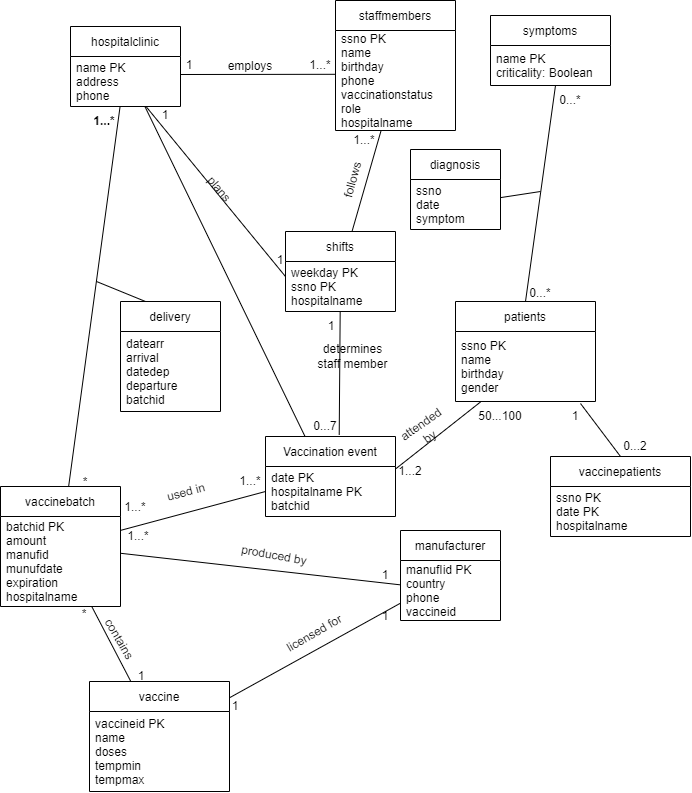

The diagram above was exported from draw.io. Its source (the exported page's mxGraphModel, read from the mxfile embedded in the PNG):
<mxGraphModel dx="450" dy="477" grid="1" gridSize="10" guides="1" tooltips="1" connect="1" arrows="1" fold="1" page="1" pageScale="1" pageWidth="1169" pageHeight="827" math="0" shadow="0">
  <root>
    <mxCell id="0" />
    <mxCell id="1" parent="0" />
    <mxCell id="3zUaGhr0H8LDr-quswRG-1" value="manufacturer" style="swimlane;fontStyle=0;childLayout=stackLayout;horizontal=1;startSize=30;horizontalStack=0;resizeParent=1;resizeParentMax=0;resizeLast=0;collapsible=1;marginBottom=0;" parent="1" vertex="1">
      <mxGeometry x="590" y="559" width="100" height="90" as="geometry" />
    </mxCell>
    <mxCell id="3zUaGhr0H8LDr-quswRG-2" value="manufIid PK&#10;country&#10;phone&#10;vaccineid" style="text;strokeColor=none;fillColor=none;align=left;verticalAlign=middle;spacingLeft=4;spacingRight=4;overflow=hidden;points=[[0,0.5],[1,0.5]];portConstraint=eastwest;rotatable=0;" parent="3zUaGhr0H8LDr-quswRG-1" vertex="1">
      <mxGeometry y="30" width="100" height="60" as="geometry" />
    </mxCell>
    <mxCell id="3zUaGhr0H8LDr-quswRG-5" value="vaccinebatch" style="swimlane;fontStyle=0;childLayout=stackLayout;horizontal=1;startSize=30;horizontalStack=0;resizeParent=1;resizeParentMax=0;resizeLast=0;collapsible=1;marginBottom=0;" parent="1" vertex="1">
      <mxGeometry x="190" y="515" width="120" height="120" as="geometry" />
    </mxCell>
    <mxCell id="3zUaGhr0H8LDr-quswRG-6" value="batchid PK&#10;amount&#10;manufid&#10;munufdate&#10;expiration&#10;hospitalname" style="text;strokeColor=none;fillColor=none;align=left;verticalAlign=middle;spacingLeft=4;spacingRight=4;overflow=hidden;points=[[0,0.5],[1,0.5]];portConstraint=eastwest;rotatable=0;" parent="3zUaGhr0H8LDr-quswRG-5" vertex="1">
      <mxGeometry y="30" width="120" height="90" as="geometry" />
    </mxCell>
    <mxCell id="3zUaGhr0H8LDr-quswRG-10" value="vaccine" style="swimlane;fontStyle=0;childLayout=stackLayout;horizontal=1;startSize=30;horizontalStack=0;resizeParent=1;resizeParentMax=0;resizeLast=0;collapsible=1;marginBottom=0;" parent="1" vertex="1">
      <mxGeometry x="279" y="710" width="140" height="110" as="geometry" />
    </mxCell>
    <mxCell id="3zUaGhr0H8LDr-quswRG-11" value="vaccineid PK&#10;name&#10;doses&#10;tempmin&#10;tempmax" style="text;strokeColor=none;fillColor=none;align=left;verticalAlign=middle;spacingLeft=4;spacingRight=4;overflow=hidden;points=[[0,0.5],[1,0.5]];portConstraint=eastwest;rotatable=0;" parent="3zUaGhr0H8LDr-quswRG-10" vertex="1">
      <mxGeometry y="30" width="140" height="80" as="geometry" />
    </mxCell>
    <mxCell id="3zUaGhr0H8LDr-quswRG-14" value="hospitalclinic" style="swimlane;fontStyle=0;childLayout=stackLayout;horizontal=1;startSize=30;horizontalStack=0;resizeParent=1;resizeParentMax=0;resizeLast=0;collapsible=1;marginBottom=0;" parent="1" vertex="1">
      <mxGeometry x="260" y="55" width="110" height="80" as="geometry" />
    </mxCell>
    <mxCell id="3zUaGhr0H8LDr-quswRG-15" value="name PK&#10;address&#10;phone" style="text;strokeColor=none;fillColor=none;align=left;verticalAlign=middle;spacingLeft=4;spacingRight=4;overflow=hidden;points=[[0,0.5],[1,0.5]];portConstraint=eastwest;rotatable=0;" parent="3zUaGhr0H8LDr-quswRG-14" vertex="1">
      <mxGeometry y="30" width="110" height="50" as="geometry" />
    </mxCell>
    <mxCell id="3zUaGhr0H8LDr-quswRG-22" value="staffmembers" style="swimlane;fontStyle=0;childLayout=stackLayout;horizontal=1;startSize=30;horizontalStack=0;resizeParent=1;resizeParentMax=0;resizeLast=0;collapsible=1;marginBottom=0;" parent="1" vertex="1">
      <mxGeometry x="525" y="29" width="120" height="130" as="geometry" />
    </mxCell>
    <mxCell id="3zUaGhr0H8LDr-quswRG-23" value="ssno PK&#10;name&#10;birthday&#10;phone&#10;vaccinationstatus&#10;role&#10;hospitalname" style="text;strokeColor=none;fillColor=none;align=left;verticalAlign=middle;spacingLeft=4;spacingRight=4;overflow=hidden;points=[[0,0.5],[1,0.5]];portConstraint=eastwest;rotatable=0;" parent="3zUaGhr0H8LDr-quswRG-22" vertex="1">
      <mxGeometry y="30" width="120" height="100" as="geometry" />
    </mxCell>
    <mxCell id="3zUaGhr0H8LDr-quswRG-28" value="patients" style="swimlane;fontStyle=0;childLayout=stackLayout;horizontal=1;startSize=30;horizontalStack=0;resizeParent=1;resizeParentMax=0;resizeLast=0;collapsible=1;marginBottom=0;" parent="1" vertex="1">
      <mxGeometry x="645" y="330" width="140" height="100" as="geometry" />
    </mxCell>
    <mxCell id="3zUaGhr0H8LDr-quswRG-29" value="ssno PK&#10;name&#10;birthday&#10;gender" style="text;strokeColor=none;fillColor=none;align=left;verticalAlign=middle;spacingLeft=4;spacingRight=4;overflow=hidden;points=[[0,0.5],[1,0.5]];portConstraint=eastwest;rotatable=0;" parent="3zUaGhr0H8LDr-quswRG-28" vertex="1">
      <mxGeometry y="30" width="140" height="70" as="geometry" />
    </mxCell>
    <mxCell id="3zUaGhr0H8LDr-quswRG-32" value="symptoms" style="swimlane;fontStyle=0;childLayout=stackLayout;horizontal=1;startSize=30;horizontalStack=0;resizeParent=1;resizeParentMax=0;resizeLast=0;collapsible=1;marginBottom=0;" parent="1" vertex="1">
      <mxGeometry x="680" y="44" width="120" height="70" as="geometry">
        <mxRectangle x="640" y="260" width="80" height="30" as="alternateBounds" />
      </mxGeometry>
    </mxCell>
    <mxCell id="3zUaGhr0H8LDr-quswRG-33" value="name PK&#10;criticality: Boolean" style="text;strokeColor=none;fillColor=none;align=left;verticalAlign=middle;spacingLeft=4;spacingRight=4;overflow=hidden;points=[[0,0.5],[1,0.5]];portConstraint=eastwest;rotatable=0;" parent="3zUaGhr0H8LDr-quswRG-32" vertex="1">
      <mxGeometry y="30" width="120" height="40" as="geometry" />
    </mxCell>
    <mxCell id="3zUaGhr0H8LDr-quswRG-42" value="1" style="text;html=1;strokeColor=none;fillColor=none;align=center;verticalAlign=middle;whiteSpace=wrap;rounded=0;" parent="1" vertex="1">
      <mxGeometry x="560" y="589" width="30" height="30" as="geometry" />
    </mxCell>
    <mxCell id="3zUaGhr0H8LDr-quswRG-45" value="1...*" style="text;html=1;strokeColor=none;fillColor=none;align=center;verticalAlign=middle;whiteSpace=wrap;rounded=0;" parent="1" vertex="1">
      <mxGeometry x="313" y="550" width="30" height="30" as="geometry" />
    </mxCell>
    <mxCell id="3zUaGhr0H8LDr-quswRG-46" value="1" style="text;html=1;strokeColor=none;fillColor=none;align=center;verticalAlign=middle;whiteSpace=wrap;rounded=0;" parent="1" vertex="1">
      <mxGeometry x="560" y="630" width="30" height="30" as="geometry" />
    </mxCell>
    <mxCell id="3zUaGhr0H8LDr-quswRG-56" value="" style="endArrow=none;html=1;rounded=0;" parent="1" source="3zUaGhr0H8LDr-quswRG-10" target="3zUaGhr0H8LDr-quswRG-5" edge="1">
      <mxGeometry width="50" height="50" relative="1" as="geometry">
        <mxPoint x="360" y="585" as="sourcePoint" />
        <mxPoint x="410" y="535" as="targetPoint" />
      </mxGeometry>
    </mxCell>
    <mxCell id="3zUaGhr0H8LDr-quswRG-57" value="" style="endArrow=none;html=1;rounded=0;" parent="1" source="3zUaGhr0H8LDr-quswRG-5" target="3zUaGhr0H8LDr-quswRG-14" edge="1">
      <mxGeometry width="50" height="50" relative="1" as="geometry">
        <mxPoint x="190" y="290" as="sourcePoint" />
        <mxPoint x="296.0588235294117" y="343" as="targetPoint" />
      </mxGeometry>
    </mxCell>
    <mxCell id="3zUaGhr0H8LDr-quswRG-58" value="1...*" style="text;html=1;strokeColor=none;fillColor=none;align=center;verticalAlign=middle;whiteSpace=wrap;rounded=0;" parent="1" vertex="1">
      <mxGeometry x="310" y="521" width="30" height="30" as="geometry" />
    </mxCell>
    <mxCell id="3zUaGhr0H8LDr-quswRG-62" value="1...*" style="text;html=1;strokeColor=none;fillColor=none;align=center;verticalAlign=middle;whiteSpace=wrap;rounded=0;fontStyle=1" parent="1" vertex="1">
      <mxGeometry x="279" y="135" width="30" height="30" as="geometry" />
    </mxCell>
    <mxCell id="3zUaGhr0H8LDr-quswRG-64" value="" style="endArrow=none;html=1;rounded=0;entryX=0.003;entryY=0.438;entryDx=0;entryDy=0;entryPerimeter=0;" parent="1" target="3zUaGhr0H8LDr-quswRG-23" edge="1">
      <mxGeometry width="50" height="50" relative="1" as="geometry">
        <mxPoint x="370" y="103" as="sourcePoint" />
        <mxPoint x="530" y="160" as="targetPoint" />
      </mxGeometry>
    </mxCell>
    <mxCell id="3zUaGhr0H8LDr-quswRG-67" value="shifts" style="swimlane;fontStyle=0;childLayout=stackLayout;horizontal=1;startSize=30;horizontalStack=0;resizeParent=1;resizeParentMax=0;resizeLast=0;collapsible=1;marginBottom=0;" parent="1" vertex="1">
      <mxGeometry x="475" y="260" width="110" height="80" as="geometry" />
    </mxCell>
    <mxCell id="3zUaGhr0H8LDr-quswRG-68" value="weekday PK&#10;ssno PK&#10;hospitalname " style="text;strokeColor=none;fillColor=none;align=left;verticalAlign=middle;spacingLeft=4;spacingRight=4;overflow=hidden;points=[[0,0.5],[1,0.5]];portConstraint=eastwest;rotatable=0;" parent="3zUaGhr0H8LDr-quswRG-67" vertex="1">
      <mxGeometry y="30" width="110" height="50" as="geometry" />
    </mxCell>
    <mxCell id="3zUaGhr0H8LDr-quswRG-69" value="1...*" style="text;html=1;strokeColor=none;fillColor=none;align=center;verticalAlign=middle;whiteSpace=wrap;rounded=0;fontStyle=0" parent="1" vertex="1">
      <mxGeometry x="495" y="79" width="30" height="30" as="geometry" />
    </mxCell>
    <mxCell id="3zUaGhr0H8LDr-quswRG-70" value="1" style="text;html=1;strokeColor=none;fillColor=none;align=center;verticalAlign=middle;whiteSpace=wrap;rounded=0;fontStyle=0" parent="1" vertex="1">
      <mxGeometry x="364" y="79" width="30" height="30" as="geometry" />
    </mxCell>
    <mxCell id="3zUaGhr0H8LDr-quswRG-72" value="Vaccination event" style="swimlane;fontStyle=0;childLayout=stackLayout;horizontal=1;startSize=30;horizontalStack=0;resizeParent=1;resizeParentMax=0;resizeLast=0;collapsible=1;marginBottom=0;" parent="1" vertex="1">
      <mxGeometry x="455" y="465" width="130" height="80" as="geometry" />
    </mxCell>
    <mxCell id="3zUaGhr0H8LDr-quswRG-73" value="date PK&#10;hospitalname PK&#10;batchid" style="text;strokeColor=none;fillColor=none;align=left;verticalAlign=middle;spacingLeft=4;spacingRight=4;overflow=hidden;points=[[0,0.5],[1,0.5]];portConstraint=eastwest;rotatable=0;" parent="3zUaGhr0H8LDr-quswRG-72" vertex="1">
      <mxGeometry y="30" width="130" height="50" as="geometry" />
    </mxCell>
    <mxCell id="3zUaGhr0H8LDr-quswRG-74" value="" style="endArrow=none;html=1;rounded=0;entryX=0;entryY=0.5;entryDx=0;entryDy=0;" parent="1" source="3zUaGhr0H8LDr-quswRG-5" target="3zUaGhr0H8LDr-quswRG-73" edge="1">
      <mxGeometry width="50" height="50" relative="1" as="geometry">
        <mxPoint x="240" y="390" as="sourcePoint" />
        <mxPoint x="290" y="340" as="targetPoint" />
      </mxGeometry>
    </mxCell>
    <mxCell id="3zUaGhr0H8LDr-quswRG-75" value="1" style="text;html=1;strokeColor=none;fillColor=none;align=center;verticalAlign=middle;whiteSpace=wrap;rounded=0;" parent="1" vertex="1">
      <mxGeometry x="316" y="690" width="30" height="30" as="geometry" />
    </mxCell>
    <mxCell id="3zUaGhr0H8LDr-quswRG-76" value="1...*" style="text;html=1;strokeColor=none;fillColor=none;align=center;verticalAlign=middle;whiteSpace=wrap;rounded=0;" parent="1" vertex="1">
      <mxGeometry x="425" y="495" width="30" height="30" as="geometry" />
    </mxCell>
    <mxCell id="3zUaGhr0H8LDr-quswRG-77" value="" style="endArrow=none;html=1;rounded=0;exitX=1.003;exitY=0.044;exitDx=0;exitDy=0;exitPerimeter=0;" parent="1" source="3zUaGhr0H8LDr-quswRG-73" target="3zUaGhr0H8LDr-quswRG-29" edge="1">
      <mxGeometry width="50" height="50" relative="1" as="geometry">
        <mxPoint x="560" y="310" as="sourcePoint" />
        <mxPoint x="610" y="260" as="targetPoint" />
      </mxGeometry>
    </mxCell>
    <mxCell id="3zUaGhr0H8LDr-quswRG-78" value="50...100" style="text;html=1;strokeColor=none;fillColor=none;align=center;verticalAlign=middle;whiteSpace=wrap;rounded=0;" parent="1" vertex="1">
      <mxGeometry x="660" y="430" width="60" height="30" as="geometry" />
    </mxCell>
    <mxCell id="3zUaGhr0H8LDr-quswRG-79" value="1...2" style="text;html=1;strokeColor=none;fillColor=none;align=center;verticalAlign=middle;whiteSpace=wrap;rounded=0;fontStyle=0" parent="1" vertex="1">
      <mxGeometry x="585" y="485" width="30" height="30" as="geometry" />
    </mxCell>
    <mxCell id="3zUaGhr0H8LDr-quswRG-80" value="" style="endArrow=none;html=1;rounded=0;entryX=0.25;entryY=0;entryDx=0;entryDy=0;exitX=0.5;exitY=0;exitDx=0;exitDy=0;" parent="1" source="3zUaGhr0H8LDr-quswRG-28" target="3zUaGhr0H8LDr-quswRG-81" edge="1">
      <mxGeometry width="50" height="50" relative="1" as="geometry">
        <mxPoint x="570" y="310" as="sourcePoint" />
        <mxPoint x="620" y="260" as="targetPoint" />
      </mxGeometry>
    </mxCell>
    <mxCell id="3zUaGhr0H8LDr-quswRG-81" value="0...*" style="text;html=1;strokeColor=none;fillColor=none;align=center;verticalAlign=middle;whiteSpace=wrap;rounded=0;" parent="1" vertex="1">
      <mxGeometry x="730" y="114" width="60" height="30" as="geometry" />
    </mxCell>
    <mxCell id="3zUaGhr0H8LDr-quswRG-83" value="0...*" style="text;html=1;strokeColor=none;fillColor=none;align=center;verticalAlign=middle;whiteSpace=wrap;rounded=0;" parent="1" vertex="1">
      <mxGeometry x="700" y="307" width="60" height="30" as="geometry" />
    </mxCell>
    <mxCell id="3zUaGhr0H8LDr-quswRG-84" value="" style="endArrow=none;html=1;rounded=0;exitX=-0.003;exitY=0.293;exitDx=0;exitDy=0;exitPerimeter=0;" parent="1" source="3zUaGhr0H8LDr-quswRG-68" target="3zUaGhr0H8LDr-quswRG-15" edge="1">
      <mxGeometry width="50" height="50" relative="1" as="geometry">
        <mxPoint x="480" y="230" as="sourcePoint" />
        <mxPoint x="350" y="140" as="targetPoint" />
      </mxGeometry>
    </mxCell>
    <mxCell id="3zUaGhr0H8LDr-quswRG-85" value="1" style="text;html=1;strokeColor=none;fillColor=none;align=center;verticalAlign=middle;whiteSpace=wrap;rounded=0;fontStyle=0" parent="1" vertex="1">
      <mxGeometry x="340" y="129" width="30" height="30" as="geometry" />
    </mxCell>
    <mxCell id="3zUaGhr0H8LDr-quswRG-86" value="1" style="text;html=1;strokeColor=none;fillColor=none;align=center;verticalAlign=middle;whiteSpace=wrap;rounded=0;fontStyle=0" parent="1" vertex="1">
      <mxGeometry x="455" y="274" width="30" height="30" as="geometry" />
    </mxCell>
    <mxCell id="3zUaGhr0H8LDr-quswRG-87" value="" style="endArrow=none;html=1;rounded=0;exitX=0.567;exitY=-0.019;exitDx=0;exitDy=0;exitPerimeter=0;startArrow=none;" parent="1" source="3zUaGhr0H8LDr-quswRG-90" target="3zUaGhr0H8LDr-quswRG-68" edge="1">
      <mxGeometry width="50" height="50" relative="1" as="geometry">
        <mxPoint x="480" y="310" as="sourcePoint" />
        <mxPoint x="530" y="260" as="targetPoint" />
      </mxGeometry>
    </mxCell>
    <mxCell id="3zUaGhr0H8LDr-quswRG-88" value="0...7" style="text;html=1;strokeColor=none;fillColor=none;align=center;verticalAlign=middle;whiteSpace=wrap;rounded=0;fontStyle=0" parent="1" vertex="1">
      <mxGeometry x="500" y="440" width="30" height="30" as="geometry" />
    </mxCell>
    <mxCell id="3zUaGhr0H8LDr-quswRG-91" value="" style="endArrow=none;html=1;rounded=0;" parent="1" source="3zUaGhr0H8LDr-quswRG-67" target="3zUaGhr0H8LDr-quswRG-23" edge="1">
      <mxGeometry width="50" height="50" relative="1" as="geometry">
        <mxPoint x="480" y="310" as="sourcePoint" />
        <mxPoint x="530" y="260" as="targetPoint" />
      </mxGeometry>
    </mxCell>
    <mxCell id="3zUaGhr0H8LDr-quswRG-92" value="1...*" style="text;html=1;strokeColor=none;fillColor=none;align=center;verticalAlign=middle;whiteSpace=wrap;rounded=0;fontStyle=0" parent="1" vertex="1">
      <mxGeometry x="539.33" y="154" width="30" height="30" as="geometry" />
    </mxCell>
    <mxCell id="3zUaGhr0H8LDr-quswRG-94" value="" style="endArrow=none;html=1;rounded=0;" parent="1" source="3zUaGhr0H8LDr-quswRG-5" target="3zUaGhr0H8LDr-quswRG-2" edge="1">
      <mxGeometry width="50" height="50" relative="1" as="geometry">
        <mxPoint x="340" y="585" as="sourcePoint" />
        <mxPoint x="390" y="535" as="targetPoint" />
      </mxGeometry>
    </mxCell>
    <mxCell id="3zUaGhr0H8LDr-quswRG-96" value="1" style="text;html=1;strokeColor=none;fillColor=none;align=center;verticalAlign=middle;whiteSpace=wrap;rounded=0;" parent="1" vertex="1">
      <mxGeometry x="410" y="720" width="30" height="30" as="geometry" />
    </mxCell>
    <mxCell id="3zUaGhr0H8LDr-quswRG-98" value="" style="endArrow=none;html=1;rounded=0;" parent="1" source="3zUaGhr0H8LDr-quswRG-10" target="3zUaGhr0H8LDr-quswRG-1" edge="1">
      <mxGeometry width="50" height="50" relative="1" as="geometry">
        <mxPoint x="650" y="555" as="sourcePoint" />
        <mxPoint x="700" y="505" as="targetPoint" />
      </mxGeometry>
    </mxCell>
    <mxCell id="3zUaGhr0H8LDr-quswRG-106" value="*" style="text;html=1;strokeColor=none;fillColor=none;align=center;verticalAlign=middle;whiteSpace=wrap;rounded=0;" parent="1" vertex="1">
      <mxGeometry x="254" y="628" width="40" height="30" as="geometry" />
    </mxCell>
    <mxCell id="3zUaGhr0H8LDr-quswRG-107" value="produced by" style="text;html=1;strokeColor=none;fillColor=none;align=center;verticalAlign=middle;whiteSpace=wrap;rounded=0;rotation=10;" parent="1" vertex="1">
      <mxGeometry x="427.91" y="569.04" width="72" height="30" as="geometry" />
    </mxCell>
    <mxCell id="jOycbTnDRMBB_rpL-BwU-1" value="licensed for" style="text;html=1;strokeColor=none;fillColor=none;align=center;verticalAlign=middle;whiteSpace=wrap;rounded=0;rotation=-30;" parent="1" vertex="1">
      <mxGeometry x="469.33" y="646.5" width="70" height="30" as="geometry" />
    </mxCell>
    <mxCell id="jOycbTnDRMBB_rpL-BwU-4" value="contains" style="text;html=1;strokeColor=none;fillColor=none;align=center;verticalAlign=middle;whiteSpace=wrap;rounded=0;rotation=60;" parent="1" vertex="1">
      <mxGeometry x="279" y="653" width="60" height="30" as="geometry" />
    </mxCell>
    <mxCell id="jOycbTnDRMBB_rpL-BwU-14" value="*" style="text;html=1;strokeColor=none;fillColor=none;align=center;verticalAlign=middle;whiteSpace=wrap;rounded=0;" parent="1" vertex="1">
      <mxGeometry x="260" y="496" width="30" height="30" as="geometry" />
    </mxCell>
    <mxCell id="jOycbTnDRMBB_rpL-BwU-16" value="employs" style="text;html=1;strokeColor=none;fillColor=none;align=center;verticalAlign=middle;whiteSpace=wrap;rounded=0;" parent="1" vertex="1">
      <mxGeometry x="410" y="80" width="60" height="30" as="geometry" />
    </mxCell>
    <mxCell id="jOycbTnDRMBB_rpL-BwU-17" value="plans" style="text;html=1;strokeColor=none;fillColor=none;align=center;verticalAlign=middle;whiteSpace=wrap;rounded=0;rotation=50;" parent="1" vertex="1">
      <mxGeometry x="379" y="203" width="60" height="30" as="geometry" />
    </mxCell>
    <mxCell id="jOycbTnDRMBB_rpL-BwU-18" value="follows" style="text;html=1;strokeColor=none;fillColor=none;align=center;verticalAlign=middle;whiteSpace=wrap;rounded=0;rotation=-75;" parent="1" vertex="1">
      <mxGeometry x="512.5" y="194" width="60" height="30" as="geometry" />
    </mxCell>
    <mxCell id="jOycbTnDRMBB_rpL-BwU-20" value="determines staff member" style="text;html=1;strokeColor=none;fillColor=none;align=center;verticalAlign=middle;whiteSpace=wrap;rounded=0;" parent="1" vertex="1">
      <mxGeometry x="500" y="370" width="85" height="30" as="geometry" />
    </mxCell>
    <mxCell id="jOycbTnDRMBB_rpL-BwU-22" value="attended by" style="text;html=1;strokeColor=none;fillColor=none;align=center;verticalAlign=middle;whiteSpace=wrap;rounded=0;rotation=-35;" parent="1" vertex="1">
      <mxGeometry x="585" y="444" width="60" height="30" as="geometry" />
    </mxCell>
    <mxCell id="jOycbTnDRMBB_rpL-BwU-24" value="used in" style="text;html=1;strokeColor=none;fillColor=none;align=center;verticalAlign=middle;whiteSpace=wrap;rounded=0;rotation=-15;" parent="1" vertex="1">
      <mxGeometry x="346" y="506" width="60" height="30" as="geometry" />
    </mxCell>
    <mxCell id="jVYPazJO5oTT5xZ4dLXd-1" value="" style="endArrow=none;html=1;rounded=0;" parent="1" target="3zUaGhr0H8LDr-quswRG-14" edge="1">
      <mxGeometry width="50" height="50" relative="1" as="geometry">
        <mxPoint x="494.5266272189349" y="465" as="sourcePoint" />
        <mxPoint x="540" y="290" as="targetPoint" />
      </mxGeometry>
    </mxCell>
    <mxCell id="3zUaGhr0H8LDr-quswRG-90" value="1" style="text;html=1;strokeColor=none;fillColor=none;align=center;verticalAlign=middle;whiteSpace=wrap;rounded=0;fontStyle=0" parent="1" vertex="1">
      <mxGeometry x="506" y="340" width="30" height="30" as="geometry" />
    </mxCell>
    <mxCell id="Kdt7MWGOYIxW49wdaxz--1" value="" style="endArrow=none;html=1;rounded=0;exitX=0.567;exitY=-0.019;exitDx=0;exitDy=0;exitPerimeter=0;" parent="1" source="3zUaGhr0H8LDr-quswRG-72" target="3zUaGhr0H8LDr-quswRG-67" edge="1">
      <mxGeometry width="50" height="50" relative="1" as="geometry">
        <mxPoint x="528.71" y="463.8599999999999" as="sourcePoint" />
        <mxPoint x="529.7608631173068" y="354" as="targetPoint" />
      </mxGeometry>
    </mxCell>
    <mxCell id="cljapXishzyDKQbKqdfw-1" value="vaccinepatients" style="swimlane;fontStyle=0;childLayout=stackLayout;horizontal=1;startSize=30;horizontalStack=0;resizeParent=1;resizeParentMax=0;resizeLast=0;collapsible=1;marginBottom=0;" parent="1" vertex="1">
      <mxGeometry x="740" y="485" width="140" height="80" as="geometry" />
    </mxCell>
    <mxCell id="cljapXishzyDKQbKqdfw-2" value="ssno PK&#10;date PK&#10;hospitalname" style="text;strokeColor=none;fillColor=none;align=left;verticalAlign=middle;spacingLeft=4;spacingRight=4;overflow=hidden;points=[[0,0.5],[1,0.5]];portConstraint=eastwest;rotatable=0;" parent="cljapXishzyDKQbKqdfw-1" vertex="1">
      <mxGeometry y="30" width="140" height="50" as="geometry" />
    </mxCell>
    <mxCell id="cljapXishzyDKQbKqdfw-3" value="diagnosis" style="swimlane;fontStyle=0;childLayout=stackLayout;horizontal=1;startSize=30;horizontalStack=0;resizeParent=1;resizeParentMax=0;resizeLast=0;collapsible=1;marginBottom=0;" parent="1" vertex="1">
      <mxGeometry x="600" y="178" width="90" height="80" as="geometry" />
    </mxCell>
    <mxCell id="cljapXishzyDKQbKqdfw-4" value="ssno&#10;date&#10;symptom" style="text;strokeColor=none;fillColor=none;align=left;verticalAlign=middle;spacingLeft=4;spacingRight=4;overflow=hidden;points=[[0,0.5],[1,0.5]];portConstraint=eastwest;rotatable=0;" parent="cljapXishzyDKQbKqdfw-3" vertex="1">
      <mxGeometry y="30" width="90" height="50" as="geometry" />
    </mxCell>
    <mxCell id="cljapXishzyDKQbKqdfw-5" value="" style="endArrow=none;html=1;rounded=0;entryX=0.893;entryY=1.029;entryDx=0;entryDy=0;entryPerimeter=0;exitX=0.5;exitY=0;exitDx=0;exitDy=0;" parent="1" source="cljapXishzyDKQbKqdfw-1" target="3zUaGhr0H8LDr-quswRG-29" edge="1">
      <mxGeometry width="50" height="50" relative="1" as="geometry">
        <mxPoint x="560" y="410" as="sourcePoint" />
        <mxPoint x="610" y="360" as="targetPoint" />
      </mxGeometry>
    </mxCell>
    <mxCell id="cljapXishzyDKQbKqdfw-6" value="0...2" style="text;html=1;strokeColor=none;fillColor=none;align=center;verticalAlign=middle;whiteSpace=wrap;rounded=0;fontStyle=0" parent="1" vertex="1">
      <mxGeometry x="810" y="460" width="30" height="30" as="geometry" />
    </mxCell>
    <mxCell id="cljapXishzyDKQbKqdfw-7" value="1" style="text;html=1;strokeColor=none;fillColor=none;align=center;verticalAlign=middle;whiteSpace=wrap;rounded=0;fontStyle=0" parent="1" vertex="1">
      <mxGeometry x="750" y="430" width="30" height="30" as="geometry" />
    </mxCell>
    <mxCell id="cljapXishzyDKQbKqdfw-10" value="" style="endArrow=none;html=1;rounded=0;" parent="1" target="cljapXishzyDKQbKqdfw-4" edge="1">
      <mxGeometry width="50" height="50" relative="1" as="geometry">
        <mxPoint x="730" y="220" as="sourcePoint" />
        <mxPoint x="814.02" y="292" as="targetPoint" />
      </mxGeometry>
    </mxCell>
    <mxCell id="cljapXishzyDKQbKqdfw-11" value="delivery" style="swimlane;fontStyle=0;childLayout=stackLayout;horizontal=1;startSize=30;horizontalStack=0;resizeParent=1;resizeParentMax=0;resizeLast=0;collapsible=1;marginBottom=0;" parent="1" vertex="1">
      <mxGeometry x="310" y="330" width="100" height="110" as="geometry" />
    </mxCell>
    <mxCell id="cljapXishzyDKQbKqdfw-12" value="datearr &#10;arrival&#10;datedep&#10;departure&#10;batchid " style="text;strokeColor=none;fillColor=none;align=left;verticalAlign=middle;spacingLeft=4;spacingRight=4;overflow=hidden;points=[[0,0.5],[1,0.5]];portConstraint=eastwest;rotatable=0;" parent="cljapXishzyDKQbKqdfw-11" vertex="1">
      <mxGeometry y="30" width="100" height="80" as="geometry" />
    </mxCell>
    <mxCell id="cljapXishzyDKQbKqdfw-13" value="" style="endArrow=none;html=1;rounded=0;exitX=0.25;exitY=0;exitDx=0;exitDy=0;" parent="1" source="cljapXishzyDKQbKqdfw-11" edge="1">
      <mxGeometry width="50" height="50" relative="1" as="geometry">
        <mxPoint x="226" y="306.72727272727275" as="sourcePoint" />
        <mxPoint x="286" y="310" as="targetPoint" />
      </mxGeometry>
    </mxCell>
  </root>
</mxGraphModel>